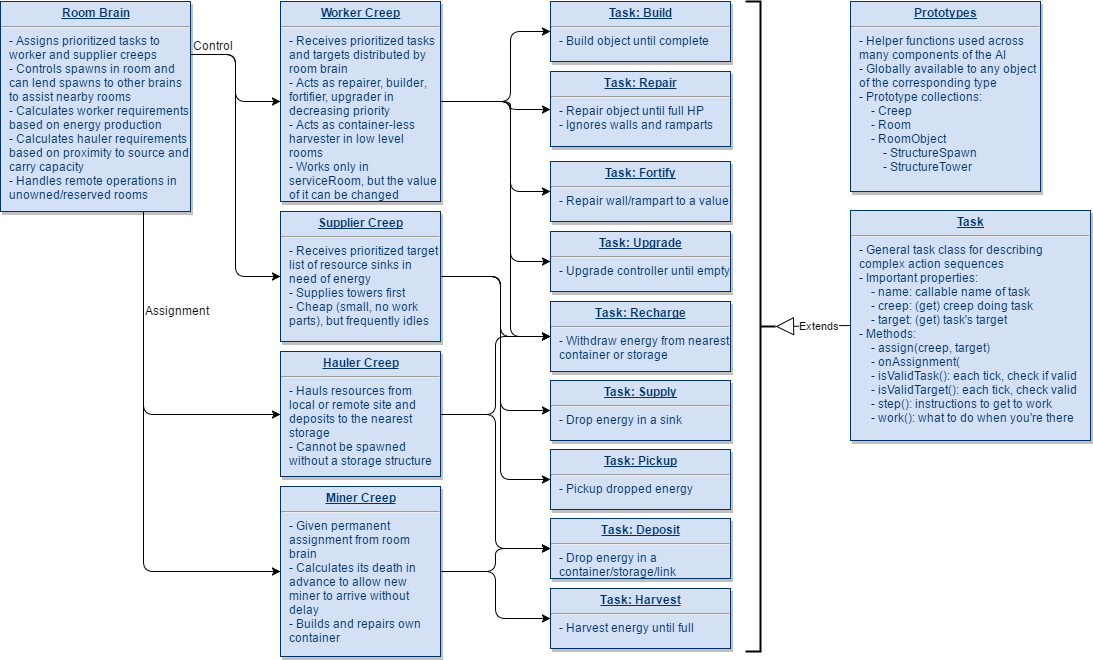

The diagram above was exported from draw.io. Its source (the exported page's mxGraphModel, read from the mxfile embedded in the PNG):
<mxGraphModel dx="2066" dy="1529" grid="1" gridSize="10" guides="1" tooltips="1" connect="1" arrows="1" fold="1" page="0" pageScale="1" pageWidth="826" pageHeight="1169" background="#ffffff" math="0" shadow="0">
  <root>
    <mxCell id="0" style=";html=1;" />
    <mxCell id="1" style=";html=1;" parent="0" />
    <mxCell id="162" style="edgeStyle=orthogonalEdgeStyle;html=1;exitX=1;exitY=0.25;entryX=0;entryY=0.5;jettySize=auto;orthogonalLoop=1;" edge="1" parent="1" source="119" target="120">
      <mxGeometry relative="1" as="geometry" />
    </mxCell>
    <mxCell id="163" style="edgeStyle=orthogonalEdgeStyle;html=1;exitX=1;exitY=0.25;entryX=0;entryY=0.5;jettySize=auto;orthogonalLoop=1;" edge="1" parent="1" source="119" target="121">
      <mxGeometry relative="1" as="geometry" />
    </mxCell>
    <mxCell id="168" style="edgeStyle=orthogonalEdgeStyle;html=1;exitX=0.75;exitY=1;entryX=0;entryY=0.5;jettySize=auto;orthogonalLoop=1;" edge="1" parent="1" source="119" target="123">
      <mxGeometry relative="1" as="geometry">
        <Array as="points">
          <mxPoint x="153" y="263" />
        </Array>
      </mxGeometry>
    </mxCell>
    <mxCell id="169" style="edgeStyle=orthogonalEdgeStyle;html=1;exitX=0.75;exitY=1;entryX=0;entryY=0.5;jettySize=auto;orthogonalLoop=1;" edge="1" parent="1" source="119" target="122">
      <mxGeometry relative="1" as="geometry">
        <Array as="points">
          <mxPoint x="153" y="420" />
        </Array>
      </mxGeometry>
    </mxCell>
    <mxCell id="119" value="&lt;p style=&quot;margin: 4px 0px 0px ; text-decoration: underline ; text-align: center&quot;&gt;&lt;b&gt;Room Brain&lt;/b&gt;&lt;/p&gt;&lt;hr&gt;&lt;p style=&quot;margin: 0px ; margin-left: 8px&quot;&gt;- Assigns prioritized tasks to&amp;nbsp;&lt;/p&gt;&lt;p style=&quot;margin: 0px ; margin-left: 8px&quot;&gt;worker and supplier creeps&lt;/p&gt;&lt;p style=&quot;margin: 0px ; margin-left: 8px&quot;&gt;- Controls spawns in room and can lend spawns to other brains to assist nearby rooms&lt;/p&gt;&lt;p style=&quot;margin: 0px ; margin-left: 8px&quot;&gt;- Calculates worker requirements based on energy production&lt;/p&gt;&lt;p style=&quot;margin: 0px ; margin-left: 8px&quot;&gt;- Calculates hauler requirements based on proximity to source and carry capacity&lt;/p&gt;&lt;p style=&quot;margin: 0px ; margin-left: 8px&quot;&gt;- Handles remote operations in unowned/reserved rooms&lt;/p&gt;&lt;p style=&quot;margin: 0px ; margin-left: 8px&quot;&gt;&lt;br&gt;&lt;/p&gt;" style="verticalAlign=top;align=left;overflow=fill;fontSize=12;fontFamily=Helvetica;html=1;strokeColor=#003366;shadow=1;fillColor=#D4E1F5;fontColor=#003366;glass=0;rounded=0;comic=0;whiteSpace=wrap;" parent="1" vertex="1">
      <mxGeometry x="10" y="-150" width="190" height="210" as="geometry" />
    </mxCell>
    <mxCell id="150" style="edgeStyle=orthogonalEdgeStyle;html=1;exitX=1;exitY=0.5;jettySize=auto;orthogonalLoop=1;" edge="1" parent="1" source="120" target="125">
      <mxGeometry relative="1" as="geometry">
        <Array as="points">
          <mxPoint x="520" y="-50" />
          <mxPoint x="520" y="-120" />
        </Array>
      </mxGeometry>
    </mxCell>
    <mxCell id="151" style="edgeStyle=orthogonalEdgeStyle;html=1;exitX=1;exitY=0.5;entryX=0;entryY=0.5;jettySize=auto;orthogonalLoop=1;" edge="1" parent="1" source="120" target="126">
      <mxGeometry relative="1" as="geometry">
        <Array as="points">
          <mxPoint x="520" y="-50" />
          <mxPoint x="520" y="-42" />
        </Array>
      </mxGeometry>
    </mxCell>
    <mxCell id="152" style="edgeStyle=orthogonalEdgeStyle;html=1;exitX=1;exitY=0.5;entryX=0;entryY=0.5;jettySize=auto;orthogonalLoop=1;" edge="1" parent="1" source="120" target="127">
      <mxGeometry relative="1" as="geometry">
        <Array as="points">
          <mxPoint x="520" y="-50" />
          <mxPoint x="520" y="40" />
        </Array>
      </mxGeometry>
    </mxCell>
    <mxCell id="153" style="edgeStyle=orthogonalEdgeStyle;html=1;exitX=1;exitY=0.5;entryX=0;entryY=0.5;jettySize=auto;orthogonalLoop=1;" edge="1" parent="1" source="120" target="129">
      <mxGeometry relative="1" as="geometry">
        <Array as="points">
          <mxPoint x="520" y="-50" />
          <mxPoint x="520" y="110" />
        </Array>
      </mxGeometry>
    </mxCell>
    <mxCell id="154" style="edgeStyle=orthogonalEdgeStyle;html=1;exitX=1;exitY=0.5;entryX=0;entryY=0.5;jettySize=auto;orthogonalLoop=1;" edge="1" parent="1" source="120" target="131">
      <mxGeometry relative="1" as="geometry">
        <Array as="points">
          <mxPoint x="520" y="-50" />
          <mxPoint x="520" y="185" />
        </Array>
      </mxGeometry>
    </mxCell>
    <mxCell id="120" value="&lt;p style=&quot;margin: 4px 0px 0px ; text-decoration: underline ; text-align: center&quot;&gt;&lt;b&gt;Worker Creep&lt;/b&gt;&lt;/p&gt;&lt;hr&gt;&lt;p style=&quot;margin: 0px ; margin-left: 8px&quot;&gt;- Receives prioritized tasks and targets distributed by room brain&lt;/p&gt;&lt;p style=&quot;margin: 0px ; margin-left: 8px&quot;&gt;- Acts as repairer, builder, fortifier, upgrader in decreasing priority&lt;/p&gt;&lt;p style=&quot;margin: 0px ; margin-left: 8px&quot;&gt;- Acts as container-less harvester in low level rooms&lt;/p&gt;&lt;p style=&quot;margin: 0px ; margin-left: 8px&quot;&gt;- Works only in serviceRoom, but the value of it can be changed&lt;/p&gt;&lt;p style=&quot;margin: 0px ; margin-left: 8px&quot;&gt;&lt;br&gt;&lt;/p&gt;" style="verticalAlign=top;align=left;overflow=fill;fontSize=12;fontFamily=Helvetica;html=1;strokeColor=#003366;shadow=1;fillColor=#D4E1F5;fontColor=#003366;glass=0;rounded=0;comic=0;whiteSpace=wrap;" parent="1" vertex="1">
      <mxGeometry x="290" y="-150" width="160" height="200" as="geometry" />
    </mxCell>
    <mxCell id="155" style="edgeStyle=orthogonalEdgeStyle;html=1;exitX=1;exitY=0.5;entryX=0;entryY=0.5;jettySize=auto;orthogonalLoop=1;" edge="1" parent="1" source="121" target="130">
      <mxGeometry relative="1" as="geometry">
        <Array as="points">
          <mxPoint x="510" y="125" />
          <mxPoint x="510" y="259" />
        </Array>
      </mxGeometry>
    </mxCell>
    <mxCell id="156" style="edgeStyle=orthogonalEdgeStyle;html=1;exitX=1;exitY=0.5;entryX=0;entryY=0.5;jettySize=auto;orthogonalLoop=1;" edge="1" parent="1" source="121" target="132">
      <mxGeometry relative="1" as="geometry">
        <Array as="points">
          <mxPoint x="510" y="125" />
          <mxPoint x="510" y="328" />
        </Array>
      </mxGeometry>
    </mxCell>
    <mxCell id="157" style="edgeStyle=orthogonalEdgeStyle;html=1;exitX=1;exitY=0.5;entryX=0;entryY=0.5;jettySize=auto;orthogonalLoop=1;" edge="1" parent="1" source="121" target="131">
      <mxGeometry relative="1" as="geometry">
        <Array as="points">
          <mxPoint x="510" y="125" />
          <mxPoint x="510" y="185" />
        </Array>
      </mxGeometry>
    </mxCell>
    <mxCell id="121" value="&lt;p style=&quot;margin: 4px 0px 0px ; text-decoration: underline ; text-align: center&quot;&gt;&lt;b&gt;Supplier Creep&lt;/b&gt;&lt;/p&gt;&lt;hr&gt;&lt;p style=&quot;margin: 0px ; margin-left: 8px&quot;&gt;- Receives prioritized target list of resource sinks in need of energy&lt;/p&gt;&lt;p style=&quot;margin: 0px ; margin-left: 8px&quot;&gt;- Supplies towers first&lt;/p&gt;&lt;p style=&quot;margin: 0px ; margin-left: 8px&quot;&gt;- Cheap (small, no work parts), but frequently idles&lt;/p&gt;&lt;p style=&quot;margin: 0px ; margin-left: 8px&quot;&gt;&lt;br&gt;&lt;/p&gt;" style="verticalAlign=top;align=left;overflow=fill;fontSize=12;fontFamily=Helvetica;html=1;strokeColor=#003366;shadow=1;fillColor=#D4E1F5;fontColor=#003366;glass=0;rounded=0;comic=0;whiteSpace=wrap;" parent="1" vertex="1">
      <mxGeometry x="290" y="60" width="160" height="130" as="geometry" />
    </mxCell>
    <mxCell id="160" style="edgeStyle=orthogonalEdgeStyle;html=1;exitX=1;exitY=0.5;entryX=0;entryY=0.5;jettySize=auto;orthogonalLoop=1;" edge="1" parent="1" source="122" target="128">
      <mxGeometry relative="1" as="geometry" />
    </mxCell>
    <mxCell id="161" style="edgeStyle=orthogonalEdgeStyle;html=1;exitX=1;exitY=0.5;entryX=0;entryY=0.5;jettySize=auto;orthogonalLoop=1;" edge="1" parent="1" source="122" target="133">
      <mxGeometry relative="1" as="geometry" />
    </mxCell>
    <mxCell id="122" value="&lt;p style=&quot;margin: 4px 0px 0px ; text-decoration: underline ; text-align: center&quot;&gt;&lt;b&gt;Miner Creep&lt;/b&gt;&lt;/p&gt;&lt;hr&gt;&lt;p style=&quot;margin: 0px ; margin-left: 8px&quot;&gt;- Given permanent assignment from room brain&lt;/p&gt;&lt;p style=&quot;margin: 0px ; margin-left: 8px&quot;&gt;- Calculates its death in advance to allow new miner to arrive without delay&lt;/p&gt;&lt;p style=&quot;margin: 0px ; margin-left: 8px&quot;&gt;- Builds and repairs own container&lt;/p&gt;&lt;p style=&quot;margin: 0px ; margin-left: 8px&quot;&gt;&lt;br&gt;&lt;/p&gt;" style="verticalAlign=top;align=left;overflow=fill;fontSize=12;fontFamily=Helvetica;html=1;strokeColor=#003366;shadow=1;fillColor=#D4E1F5;fontColor=#003366;glass=0;rounded=0;comic=0;whiteSpace=wrap;" parent="1" vertex="1">
      <mxGeometry x="290" y="335" width="160" height="170" as="geometry" />
    </mxCell>
    <mxCell id="158" style="edgeStyle=orthogonalEdgeStyle;html=1;exitX=1;exitY=0.5;entryX=0;entryY=0.5;jettySize=auto;orthogonalLoop=1;" edge="1" parent="1" source="123" target="131">
      <mxGeometry relative="1" as="geometry" />
    </mxCell>
    <mxCell id="159" style="edgeStyle=orthogonalEdgeStyle;html=1;exitX=1;exitY=0.5;entryX=0;entryY=0.5;jettySize=auto;orthogonalLoop=1;" edge="1" parent="1" source="123" target="133">
      <mxGeometry relative="1" as="geometry" />
    </mxCell>
    <mxCell id="123" value="&lt;p style=&quot;margin: 4px 0px 0px ; text-decoration: underline ; text-align: center&quot;&gt;&lt;b&gt;Hauler Creep&lt;/b&gt;&lt;/p&gt;&lt;hr&gt;&lt;p style=&quot;margin: 0px ; margin-left: 8px&quot;&gt;- Hauls resources from local or remote site and deposits to the nearest storage&lt;/p&gt;&lt;p style=&quot;margin: 0px ; margin-left: 8px&quot;&gt;- Cannot be spawned without a storage structure&amp;nbsp;&lt;/p&gt;&lt;p style=&quot;margin: 0px ; margin-left: 8px&quot;&gt;&lt;br&gt;&lt;/p&gt;" style="verticalAlign=top;align=left;overflow=fill;fontSize=12;fontFamily=Helvetica;html=1;strokeColor=#003366;shadow=1;fillColor=#D4E1F5;fontColor=#003366;glass=0;rounded=0;comic=0;whiteSpace=wrap;" parent="1" vertex="1">
      <mxGeometry x="290" y="200" width="160" height="125" as="geometry" />
    </mxCell>
    <mxCell id="124" value="&lt;p style=&quot;margin: 4px 0px 0px ; text-decoration: underline ; text-align: center&quot;&gt;&lt;b&gt;Task&lt;/b&gt;&lt;/p&gt;&lt;hr&gt;&lt;p style=&quot;margin: 0px ; margin-left: 8px&quot;&gt;- General task class for describing complex action sequences&lt;/p&gt;&lt;p style=&quot;margin: 0px ; margin-left: 8px&quot;&gt;- Important properties:&lt;/p&gt;&lt;p style=&quot;margin: 0px ; margin-left: 8px&quot;&gt;&amp;nbsp; &amp;nbsp; - name: callable name of task&lt;/p&gt;&lt;p style=&quot;margin: 0px ; margin-left: 8px&quot;&gt;&amp;nbsp; &amp;nbsp; - creep: (get) creep doing task&lt;/p&gt;&lt;p style=&quot;margin: 0px ; margin-left: 8px&quot;&gt;&amp;nbsp; &amp;nbsp; - target: (get) task's target&lt;/p&gt;&lt;p style=&quot;margin: 0px ; margin-left: 8px&quot;&gt;- Methods:&lt;/p&gt;&lt;p style=&quot;margin: 0px ; margin-left: 8px&quot;&gt;&amp;nbsp; &amp;nbsp; - assign(creep, target)&lt;/p&gt;&lt;p style=&quot;margin: 0px ; margin-left: 8px&quot;&gt;&amp;nbsp; &amp;nbsp; - onAssignment(&lt;/p&gt;&lt;p style=&quot;margin: 0px ; margin-left: 8px&quot;&gt;&amp;nbsp; &amp;nbsp; - isValidTask(): each tick, check if valid&lt;/p&gt;&lt;p style=&quot;margin: 0px ; margin-left: 8px&quot;&gt;&amp;nbsp; &amp;nbsp; - isValidTarget(): each tick, check valid&lt;/p&gt;&lt;p style=&quot;margin: 0px ; margin-left: 8px&quot;&gt;&amp;nbsp; &amp;nbsp; - step(): instructions to get to work&lt;/p&gt;&lt;p style=&quot;margin: 0px ; margin-left: 8px&quot;&gt;&amp;nbsp; &amp;nbsp; - work(): what to do when you're there&lt;/p&gt;&lt;p style=&quot;margin: 0px ; margin-left: 8px&quot;&gt;&lt;br&gt;&lt;/p&gt;&lt;p style=&quot;margin: 0px ; margin-left: 8px&quot;&gt;&lt;br&gt;&lt;/p&gt;" style="verticalAlign=top;align=left;overflow=fill;fontSize=12;fontFamily=Helvetica;html=1;strokeColor=#003366;shadow=1;fillColor=#D4E1F5;fontColor=#003366;glass=0;rounded=0;comic=0;whiteSpace=wrap;" parent="1" vertex="1">
      <mxGeometry x="860" y="59" width="240" height="230" as="geometry" />
    </mxCell>
    <mxCell id="125" value="&lt;p style=&quot;margin: 4px 0px 0px ; text-decoration: underline ; text-align: center&quot;&gt;&lt;b&gt;Task: Build&lt;/b&gt;&lt;/p&gt;&lt;hr&gt;&lt;p style=&quot;margin: 0px ; margin-left: 8px&quot;&gt;- Build object until complete&lt;/p&gt;&lt;p style=&quot;margin: 0px ; margin-left: 8px&quot;&gt;&lt;br&gt;&lt;/p&gt;" style="verticalAlign=top;align=left;overflow=fill;fontSize=12;fontFamily=Helvetica;html=1;strokeColor=#003366;shadow=1;fillColor=#D4E1F5;fontColor=#003366;glass=0;rounded=0;comic=0;whiteSpace=wrap;" parent="1" vertex="1">
      <mxGeometry x="560" y="-150" width="180" height="60" as="geometry" />
    </mxCell>
    <mxCell id="126" value="&lt;p style=&quot;margin: 4px 0px 0px ; text-decoration: underline ; text-align: center&quot;&gt;&lt;b&gt;Task: Repair&lt;/b&gt;&lt;/p&gt;&lt;hr&gt;&lt;p style=&quot;margin: 0px ; margin-left: 8px&quot;&gt;- Repair object until full HP&lt;/p&gt;&lt;p style=&quot;margin: 0px ; margin-left: 8px&quot;&gt;- Ignores walls and ramparts&lt;/p&gt;&lt;p style=&quot;margin: 0px ; margin-left: 8px&quot;&gt;&lt;br&gt;&lt;/p&gt;" style="verticalAlign=top;align=left;overflow=fill;fontSize=12;fontFamily=Helvetica;html=1;strokeColor=#003366;shadow=1;fillColor=#D4E1F5;fontColor=#003366;glass=0;rounded=0;comic=0;whiteSpace=wrap;" parent="1" vertex="1">
      <mxGeometry x="560" y="-80" width="180" height="75" as="geometry" />
    </mxCell>
    <mxCell id="127" value="&lt;p style=&quot;margin: 4px 0px 0px ; text-decoration: underline ; text-align: center&quot;&gt;&lt;b&gt;Task: Fortify&lt;/b&gt;&lt;/p&gt;&lt;hr&gt;&lt;p style=&quot;margin: 0px ; margin-left: 8px&quot;&gt;- Repair wall/rampart to a value&lt;/p&gt;" style="verticalAlign=top;align=left;overflow=fill;fontSize=12;fontFamily=Helvetica;html=1;strokeColor=#003366;shadow=1;fillColor=#D4E1F5;fontColor=#003366;glass=0;rounded=0;comic=0;whiteSpace=wrap;" parent="1" vertex="1">
      <mxGeometry x="560" y="10" width="180" height="60" as="geometry" />
    </mxCell>
    <mxCell id="128" value="&lt;p style=&quot;margin: 4px 0px 0px ; text-decoration: underline ; text-align: center&quot;&gt;&lt;b&gt;Task: Harvest&lt;/b&gt;&lt;/p&gt;&lt;hr&gt;&lt;p style=&quot;margin: 0px ; margin-left: 8px&quot;&gt;- Harvest energy until full&lt;/p&gt;" style="verticalAlign=top;align=left;overflow=fill;fontSize=12;fontFamily=Helvetica;html=1;strokeColor=#003366;shadow=1;fillColor=#D4E1F5;fontColor=#003366;glass=0;rounded=0;comic=0;whiteSpace=wrap;" parent="1" vertex="1">
      <mxGeometry x="560" y="437" width="180" height="60" as="geometry" />
    </mxCell>
    <mxCell id="129" value="&lt;p style=&quot;margin: 4px 0px 0px ; text-decoration: underline ; text-align: center&quot;&gt;&lt;b&gt;Task: Upgrade&lt;/b&gt;&lt;/p&gt;&lt;hr&gt;&lt;p style=&quot;margin: 0px ; margin-left: 8px&quot;&gt;- Upgrade controller until empty&lt;/p&gt;" style="verticalAlign=top;align=left;overflow=fill;fontSize=12;fontFamily=Helvetica;html=1;strokeColor=#003366;shadow=1;fillColor=#D4E1F5;fontColor=#003366;glass=0;rounded=0;comic=0;whiteSpace=wrap;" parent="1" vertex="1">
      <mxGeometry x="560" y="80" width="180" height="60" as="geometry" />
    </mxCell>
    <mxCell id="130" value="&lt;p style=&quot;margin: 4px 0px 0px ; text-decoration: underline ; text-align: center&quot;&gt;&lt;b&gt;Task: Supply&lt;/b&gt;&lt;/p&gt;&lt;hr&gt;&lt;p style=&quot;margin: 0px ; margin-left: 8px&quot;&gt;- Drop energy in a sink&lt;/p&gt;" style="verticalAlign=top;align=left;overflow=fill;fontSize=12;fontFamily=Helvetica;html=1;strokeColor=#003366;shadow=1;fillColor=#D4E1F5;fontColor=#003366;glass=0;rounded=0;comic=0;whiteSpace=wrap;" parent="1" vertex="1">
      <mxGeometry x="560" y="229" width="180" height="60" as="geometry" />
    </mxCell>
    <mxCell id="131" value="&lt;p style=&quot;margin: 4px 0px 0px ; text-decoration: underline ; text-align: center&quot;&gt;&lt;b&gt;Task: Recharge&lt;/b&gt;&lt;/p&gt;&lt;hr&gt;&lt;p style=&quot;margin: 0px ; margin-left: 8px&quot;&gt;- Withdraw energy from nearest container or storage&lt;/p&gt;" style="verticalAlign=top;align=left;overflow=fill;fontSize=12;fontFamily=Helvetica;html=1;strokeColor=#003366;shadow=1;fillColor=#D4E1F5;fontColor=#003366;glass=0;rounded=0;comic=0;whiteSpace=wrap;" parent="1" vertex="1">
      <mxGeometry x="560" y="150" width="180" height="70" as="geometry" />
    </mxCell>
    <mxCell id="132" value="&lt;p style=&quot;margin: 4px 0px 0px ; text-decoration: underline ; text-align: center&quot;&gt;&lt;b&gt;Task: Pickup&lt;/b&gt;&lt;/p&gt;&lt;hr&gt;&lt;p style=&quot;margin: 0px ; margin-left: 8px&quot;&gt;- Pickup dropped energy&lt;/p&gt;" style="verticalAlign=top;align=left;overflow=fill;fontSize=12;fontFamily=Helvetica;html=1;strokeColor=#003366;shadow=1;fillColor=#D4E1F5;fontColor=#003366;glass=0;rounded=0;comic=0;whiteSpace=wrap;" parent="1" vertex="1">
      <mxGeometry x="560" y="298" width="180" height="60" as="geometry" />
    </mxCell>
    <mxCell id="133" value="&lt;p style=&quot;margin: 4px 0px 0px ; text-decoration: underline ; text-align: center&quot;&gt;&lt;b&gt;Task: Deposit&lt;/b&gt;&lt;/p&gt;&lt;hr&gt;&lt;p style=&quot;margin: 0px ; margin-left: 8px&quot;&gt;- Drop energy in a container/storage/link&lt;/p&gt;" style="verticalAlign=top;align=left;overflow=fill;fontSize=12;fontFamily=Helvetica;html=1;strokeColor=#003366;shadow=1;fillColor=#D4E1F5;fontColor=#003366;glass=0;rounded=0;comic=0;whiteSpace=wrap;" parent="1" vertex="1">
      <mxGeometry x="560" y="367" width="180" height="60" as="geometry" />
    </mxCell>
    <mxCell id="134" value="&lt;p style=&quot;margin: 4px 0px 0px ; text-decoration: underline ; text-align: center&quot;&gt;&lt;b&gt;Prototypes&lt;/b&gt;&lt;/p&gt;&lt;hr&gt;&lt;p style=&quot;margin: 0px ; margin-left: 8px&quot;&gt;- Helper functions used across many components of the AI&lt;/p&gt;&lt;p style=&quot;margin: 0px ; margin-left: 8px&quot;&gt;- Globally available to any object of the corresponding type&lt;/p&gt;&lt;p style=&quot;margin: 0px ; margin-left: 8px&quot;&gt;- Prototype collections:&lt;/p&gt;&lt;p style=&quot;margin: 0px ; margin-left: 8px&quot;&gt;&amp;nbsp; &amp;nbsp; - Creep&lt;/p&gt;&lt;p style=&quot;margin: 0px ; margin-left: 8px&quot;&gt;&amp;nbsp; &amp;nbsp; - Room&lt;/p&gt;&lt;p style=&quot;margin: 0px ; margin-left: 8px&quot;&gt;&amp;nbsp; &amp;nbsp; - RoomObject&lt;/p&gt;&lt;p style=&quot;margin: 0px ; margin-left: 8px&quot;&gt;&amp;nbsp; &amp;nbsp; &amp;nbsp; &amp;nbsp; - StructureSpawn&lt;/p&gt;&lt;p style=&quot;margin: 0px ; margin-left: 8px&quot;&gt;&amp;nbsp; &amp;nbsp; &amp;nbsp; &amp;nbsp; - StructureTower&lt;/p&gt;" style="verticalAlign=top;align=left;overflow=fill;fontSize=12;fontFamily=Helvetica;html=1;strokeColor=#003366;shadow=1;fillColor=#D4E1F5;fontColor=#003366;glass=0;rounded=0;comic=0;whiteSpace=wrap;" parent="1" vertex="1">
      <mxGeometry x="860" y="-150" width="190" height="190" as="geometry" />
    </mxCell>
    <mxCell id="135" value="Extends" style="endArrow=block;endSize=16;endFill=0;html=1;entryX=0;entryY=0.5;entryPerimeter=0;exitX=0;exitY=0.5;" edge="1" parent="1" source="124" target="137">
      <mxGeometry x="-0.1778" width="160" relative="1" as="geometry">
        <mxPoint x="890" y="175" as="sourcePoint" />
        <mxPoint x="790" y="175" as="targetPoint" />
        <mxPoint as="offset" />
      </mxGeometry>
    </mxCell>
    <mxCell id="137" value="" style="strokeWidth=2;html=1;shape=mxgraph.flowchart.annotation_2;align=left;rotation=180;" vertex="1" parent="1">
      <mxGeometry x="755" y="-150" width="30" height="650" as="geometry" />
    </mxCell>
    <mxCell id="138" style="edgeStyle=orthogonalEdgeStyle;rounded=0;html=1;exitX=0;exitY=0.5;exitPerimeter=0;entryX=0;entryY=0.5;entryPerimeter=0;jettySize=auto;orthogonalLoop=1;" edge="1" parent="1" source="137" target="137">
      <mxGeometry relative="1" as="geometry" />
    </mxCell>
    <mxCell id="166" value="Control" style="text;html=1;resizable=0;points=[];autosize=1;align=left;verticalAlign=top;spacingTop=-4;" vertex="1" parent="1">
      <mxGeometry x="201" y="-115" width="60" height="20" as="geometry" />
    </mxCell>
    <mxCell id="170" value="Assignment" style="text;html=1;resizable=0;points=[];autosize=1;align=left;verticalAlign=top;spacingTop=-4;" vertex="1" parent="1">
      <mxGeometry x="153" y="150" width="80" height="20" as="geometry" />
    </mxCell>
  </root>
</mxGraphModel>